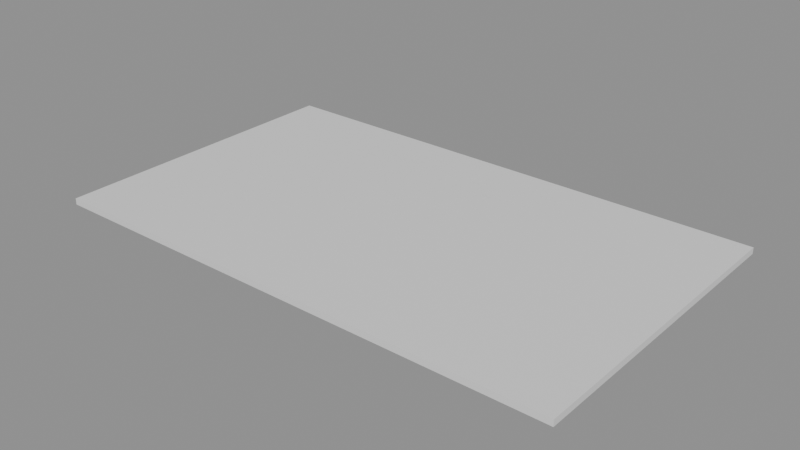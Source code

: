 # Source: SM_Sol.blend  (saved by Blender 5.1.30; exported with 4.5.12 LTS)
import bpy
from mathutils import Matrix  # noqa: F401  (used for matrix-valued properties, if any)

bpy.ops.wm.read_factory_settings(use_empty=True)
scene = bpy.context.scene
scene.name = 'Scene'

# ---- materials (node trees are filled in below, after node groups)
mat_mat_prairie_herbe = bpy.data.materials.new('MAT_Prairie_Herbe')
mat_mat_prairie_herbe.diffuse_color = (0.3325, 0.6724, 0.2086, 1.0)

# ---- material node trees
mat_mat_prairie_herbe.use_nodes = True; mat_mat_prairie_herbe.node_tree.nodes.clear()
_N = mat_mat_prairie_herbe.node_tree.nodes; _L = mat_mat_prairie_herbe.node_tree.links
n0 = _N.new('ShaderNodeBsdfPrincipled'); n0.name = 'Principled BSDF'; n0.location = (-200, 100)
n1 = _N.new('ShaderNodeOutputMaterial'); n1.name = 'Material Output'; n1.location = (200, 100)
_L.new(n0.outputs[0], n1.inputs[0])
n1.is_active_output = True

# ---- meshes
me_sm_sol = bpy.data.meshes.new('SM_Sol')
me_sm_sol.from_pydata([(-16.82, -10.0, -0.2), (-16.82, -10.0, 0.2), (-16.82, 10.0, -0.2), (-16.82, 10.0, 0.2), (16.82, -10.0, -0.2), (16.82, -10.0, 0.2), (16.82, 10.0, -0.2), (16.82, 10.0, 0.2)], [], [(0, 1, 3, 2), (2, 3, 7, 6), (6, 7, 5, 4), (4, 5, 1, 0), (2, 6, 4, 0), (7, 3, 1, 5)])
me_sm_sol.materials.append(mat_mat_prairie_herbe)
me_sm_sol.update()

# ---- objects
ob_sm_sol = bpy.data.objects.new('SM_Sol', me_sm_sol)

# ---- transforms, parenting, visibility, modifiers, constraints
ob_sm_sol.location = (0.0, 0.0, 0.0)

# ---- collection membership
scene.collection.objects.link(ob_sm_sol)

# ---- scene / render settings (as saved in the file)
scene.frame_start = 1; scene.frame_end = 250; scene.frame_set(1)
scene.render.engine = 'BLENDER_EEVEE_NEXT'
scene.render.bake_bias = 0.0
scene.render.bake_samples = 0
scene.cycles.sampling_pattern = 'TABULATED_SOBOL'
scene.eevee.use_volume_custom_range = False
bpy.context.view_layer.update()

# ---- added for rendering (the .blend has no active camera and no usable light): camera, sun + grey world if the file has none
cam_auto = bpy.data.cameras.new('AutoCamera')
cam_auto.lens = 50.0
cam_auto.sensor_width = 36.0
cam_auto.clip_end = 1000.0
ob_auto_camera = bpy.data.objects.new('AutoCamera', cam_auto)
scene.collection.objects.link(ob_auto_camera)
ob_auto_camera.location = (36.2125, -43.455, 28.97)
ob_auto_camera.rotation_euler = (1.09748, -7.21219e-08, 0.694738)
scene.camera = ob_auto_camera
light_auto_sun = bpy.data.lights.new('AutoSun', 'SUN')
light_auto_sun.energy = 3.0
light_auto_sun.angle = 0.0523599
ob_auto_sun = bpy.data.objects.new('AutoSun', light_auto_sun)
scene.collection.objects.link(ob_auto_sun)
ob_auto_sun.rotation_euler = (0.872665, 0.174533, 0.523599)
if scene.world is None:
    world_auto = bpy.data.worlds.new('AutoWorld')
    world_auto.color = (0.3, 0.3, 0.3)
    scene.world = world_auto
bpy.context.view_layer.update()
